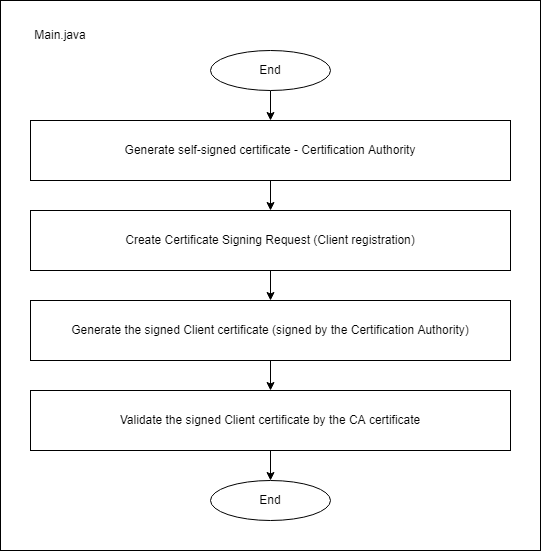

The diagram above was exported from draw.io. Its source (the exported page's mxGraphModel, read from the mxfile embedded in the PNG):
<mxGraphModel dx="2062" dy="1094" grid="1" gridSize="10" guides="1" tooltips="1" connect="1" arrows="1" fold="1" page="1" pageScale="1" pageWidth="827" pageHeight="1169" math="0" shadow="0">
  <root>
    <mxCell id="WIyWlLk6GJQsqaUBKTNV-0" />
    <mxCell id="WIyWlLk6GJQsqaUBKTNV-1" parent="WIyWlLk6GJQsqaUBKTNV-0" />
    <mxCell id="ZepSi94_wtxgY_rUBG2V-49" value="" style="rounded=0;whiteSpace=wrap;html=1;" vertex="1" parent="WIyWlLk6GJQsqaUBKTNV-1">
      <mxGeometry x="40" y="40" width="540" height="550" as="geometry" />
    </mxCell>
    <mxCell id="ZepSi94_wtxgY_rUBG2V-50" value="Main.java" style="text;html=1;strokeColor=none;fillColor=none;align=center;verticalAlign=middle;whiteSpace=wrap;rounded=0;" vertex="1" parent="WIyWlLk6GJQsqaUBKTNV-1">
      <mxGeometry x="70" y="60" width="60" height="30" as="geometry" />
    </mxCell>
    <mxCell id="ZepSi94_wtxgY_rUBG2V-55" style="edgeStyle=orthogonalEdgeStyle;rounded=0;orthogonalLoop=1;jettySize=auto;html=1;exitX=0.5;exitY=1;exitDx=0;exitDy=0;entryX=0.5;entryY=0;entryDx=0;entryDy=0;" edge="1" parent="WIyWlLk6GJQsqaUBKTNV-1" source="ZepSi94_wtxgY_rUBG2V-51" target="ZepSi94_wtxgY_rUBG2V-52">
      <mxGeometry relative="1" as="geometry" />
    </mxCell>
    <mxCell id="ZepSi94_wtxgY_rUBG2V-51" value="Generate self-signed certificate - Certification Authority" style="rounded=0;whiteSpace=wrap;html=1;" vertex="1" parent="WIyWlLk6GJQsqaUBKTNV-1">
      <mxGeometry x="70" y="160" width="480" height="60" as="geometry" />
    </mxCell>
    <mxCell id="ZepSi94_wtxgY_rUBG2V-56" style="edgeStyle=orthogonalEdgeStyle;rounded=0;orthogonalLoop=1;jettySize=auto;html=1;exitX=0.5;exitY=1;exitDx=0;exitDy=0;entryX=0.5;entryY=0;entryDx=0;entryDy=0;" edge="1" parent="WIyWlLk6GJQsqaUBKTNV-1" source="ZepSi94_wtxgY_rUBG2V-52" target="ZepSi94_wtxgY_rUBG2V-53">
      <mxGeometry relative="1" as="geometry" />
    </mxCell>
    <mxCell id="ZepSi94_wtxgY_rUBG2V-52" value="Create Certificate Signing Request (Client registration)" style="rounded=0;whiteSpace=wrap;html=1;" vertex="1" parent="WIyWlLk6GJQsqaUBKTNV-1">
      <mxGeometry x="70" y="250" width="480" height="60" as="geometry" />
    </mxCell>
    <mxCell id="ZepSi94_wtxgY_rUBG2V-58" style="edgeStyle=orthogonalEdgeStyle;rounded=0;orthogonalLoop=1;jettySize=auto;html=1;exitX=0.5;exitY=1;exitDx=0;exitDy=0;entryX=0.5;entryY=0;entryDx=0;entryDy=0;" edge="1" parent="WIyWlLk6GJQsqaUBKTNV-1" source="ZepSi94_wtxgY_rUBG2V-53" target="ZepSi94_wtxgY_rUBG2V-57">
      <mxGeometry relative="1" as="geometry" />
    </mxCell>
    <mxCell id="ZepSi94_wtxgY_rUBG2V-53" value="Generate the signed Client certificate (signed by the Certification Authority)" style="rounded=0;whiteSpace=wrap;html=1;" vertex="1" parent="WIyWlLk6GJQsqaUBKTNV-1">
      <mxGeometry x="70" y="340" width="480" height="60" as="geometry" />
    </mxCell>
    <mxCell id="ZepSi94_wtxgY_rUBG2V-61" style="edgeStyle=orthogonalEdgeStyle;rounded=0;orthogonalLoop=1;jettySize=auto;html=1;exitX=0.5;exitY=1;exitDx=0;exitDy=0;entryX=0.5;entryY=0;entryDx=0;entryDy=0;" edge="1" parent="WIyWlLk6GJQsqaUBKTNV-1" source="ZepSi94_wtxgY_rUBG2V-57" target="ZepSi94_wtxgY_rUBG2V-59">
      <mxGeometry relative="1" as="geometry" />
    </mxCell>
    <mxCell id="ZepSi94_wtxgY_rUBG2V-57" value="Validate the signed Client certificate by the CA certificate" style="rounded=0;whiteSpace=wrap;html=1;" vertex="1" parent="WIyWlLk6GJQsqaUBKTNV-1">
      <mxGeometry x="70" y="430" width="480" height="60" as="geometry" />
    </mxCell>
    <mxCell id="ZepSi94_wtxgY_rUBG2V-59" value="End" style="ellipse;whiteSpace=wrap;html=1;" vertex="1" parent="WIyWlLk6GJQsqaUBKTNV-1">
      <mxGeometry x="250" y="520" width="120" height="40" as="geometry" />
    </mxCell>
    <mxCell id="ZepSi94_wtxgY_rUBG2V-63" style="edgeStyle=orthogonalEdgeStyle;rounded=0;orthogonalLoop=1;jettySize=auto;html=1;exitX=0.5;exitY=1;exitDx=0;exitDy=0;entryX=0.5;entryY=0;entryDx=0;entryDy=0;" edge="1" parent="WIyWlLk6GJQsqaUBKTNV-1" source="ZepSi94_wtxgY_rUBG2V-62" target="ZepSi94_wtxgY_rUBG2V-51">
      <mxGeometry relative="1" as="geometry" />
    </mxCell>
    <mxCell id="ZepSi94_wtxgY_rUBG2V-62" value="End" style="ellipse;whiteSpace=wrap;html=1;" vertex="1" parent="WIyWlLk6GJQsqaUBKTNV-1">
      <mxGeometry x="250" y="90" width="120" height="40" as="geometry" />
    </mxCell>
  </root>
</mxGraphModel>